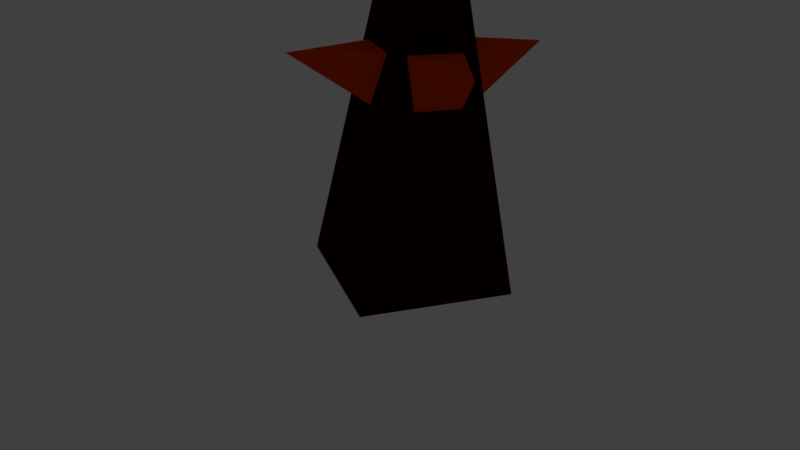 # Source: Pyramid_L_final_.blend  (saved by Blender 2.78.0; exported with 4.5.12 LTS)
import bpy
from mathutils import Matrix  # noqa: F401  (used for matrix-valued properties, if any)

bpy.ops.wm.read_factory_settings(use_empty=True)
scene = bpy.context.scene
scene.name = 'Scene'

# ---- collections
col_collection_1 = bpy.data.collections.new('Collection 1'); scene.collection.children.link(col_collection_1)

# ---- materials (node trees are filled in below, after node groups)
mat_material = bpy.data.materials.new('Material')
mat_material.alpha_threshold = 0.0
mat_material.use_transparent_shadow = False
mat_material.roughness = 0.5
mat_material.line_color = (0.0, 0.0, 0.0, 1.0)
mat_material_001 = bpy.data.materials.new('Material.001')
mat_material_001.alpha_threshold = 0.0
mat_material_001.use_transparent_shadow = False
mat_material_001.diffuse_color = (0.8, 0.05612, 0.0, 1.0)
mat_material_001.roughness = 0.5
mat_material_001.specular_intensity = 0.0
mat_material_002 = bpy.data.materials.new('Material.002')
mat_material_002.alpha_threshold = 0.0
mat_material_002.use_transparent_shadow = False
mat_material_002.diffuse_color = (0.02198, 0.0, 0.0, 1.0)
mat_material_002.roughness = 0.5

# ---- material node trees

# ---- world
world_world = bpy.data.worlds.new('World'); scene.world = world_world
world_world.color = (0.05088, 0.05088, 0.05088)
world_world.use_sun_shadow = False
world_world.sun_shadow_jitter_overblur = 0.0
world_world.cycles.sampling_method = 'MANUAL'

# ---- cameras
cam_camera = bpy.data.cameras.new('Camera')
cam_camera.clip_end = 100.0
cam_camera.lens = 35.0
cam_camera.sensor_width = 32.0
cam_camera.sensor_height = 18.0
cam_camera.ortho_scale = 7.314
cam_camera.dof.focus_distance = 0.0
cam_camera.dof.aperture_fstop = 128.0

# ---- meshes
me_cube = bpy.data.meshes.new('Cube')
me_cube.from_pydata([(1.0, 1.0, 0.0), (1.0, -1.0, 0.0), (-1.0, -1.0, 0.0), (-1.0, 1.0, 0.0), (-1.341e-07, -1.788e-07, 1.996), (-0.3459, 0.3459, 1.456), (0.3459, -0.3459, 1.456), (-0.3459, -0.3459, 1.456), (0.3459, 0.3459, 1.456), (-0.2335, 0.2335, 1.461), (-0.2335, -0.2335, 1.461), (0.2335, -0.2335, 1.461), (0.2335, 0.2335, 1.461), (0.5198, 0.3459, 1.069), (0.6913, 0.2971, 0.8514), (0.5198, -0.3459, 1.069), (0.6913, -0.2971, 0.8514), (1.61, -1.721e-06, 1.06), (-0.5198, -0.3459, 1.069), (0.3459, -0.5198, 1.069), (-0.5198, 0.3459, 1.069), (-0.3459, -0.5198, 1.069), (-0.3459, 0.5198, 1.069), (0.3459, 0.5198, 1.069), (-0.6913, -0.2971, 0.8514), (0.2971, -0.6913, 0.8514), (-0.6913, 0.2971, 0.8514), (-0.2971, 0.6913, 0.8514), (-0.2971, -0.6913, 0.8514), (0.2971, 0.6913, 0.8514), (1.14e-05, 1.61, 1.06), (-1.61, -3.858e-06, 1.06), (-1.047e-05, -1.61, 1.06)], [], [(0, 1, 2, 3), (7, 6, 11, 10), (4, 12, 9), (6, 8, 12, 11), (5, 7, 10, 9), (11, 12, 4), (9, 12, 8, 5), (9, 10, 4), (10, 11, 4), (3, 27, 29, 0), (0, 14, 16, 1), (1, 25, 28, 2), (2, 24, 26, 3), (16, 14, 17), (17, 14, 13), (13, 8, 6, 15), (15, 16, 17), (17, 13, 15), (23, 22, 5, 8), (21, 19, 6, 7), (5, 22, 27, 3), (20, 18, 7, 5), (25, 1, 6, 19), (29, 27, 30), (3, 26, 20, 5), (24, 2, 7, 18), (0, 29, 23, 8), (28, 25, 32), (14, 0, 8, 13), (2, 28, 21, 7), (26, 31, 20), (1, 16, 15, 6), (23, 30, 22), (22, 30, 27), (30, 23, 29), (20, 31, 18), (18, 31, 24), (31, 26, 24), (19, 21, 32), (32, 21, 28), (32, 25, 19)])
me_cube.polygons.foreach_set('material_index', [2, 2, 1, 2, 2, 1, 2, 1, 1, 2, 2, 2, 2, 1, 1, 2, 1, 1, 2, 2, 2, 2, 2, 1, 2, 2, 2, 1, 2, 2, 1, 2, 1, 1, 1, 1, 1, 1, 1, 1, 1])
me_cube.materials.append(mat_material)
me_cube.materials.append(mat_material_001)
me_cube.materials.append(mat_material_002)
me_cube.use_remesh_preserve_volume = False
me_cube.use_remesh_preserve_attributes = False
me_cube.use_mirror_vertex_groups = False
me_cube.update()

# ---- objects
ob_cube = bpy.data.objects.new('Cube', me_cube)
ob_camera = bpy.data.objects.new('Camera', cam_camera)

# ---- transforms, parenting, visibility, modifiers, constraints
ob_cube.location = (0.0, 0.0, 0.0)
ob_cube.scale = (1.0, 1.0, 2.8)
ob_cube.lock_rotations_4d = False
ob_cube.empty_display_type = 'ARROWS'
ob_cube.lineart.crease_threshold = 0.0
ob_camera.location = (9.576, -3.743, 5.344)
ob_camera.rotation_euler = (1.141, -0.03342, 1.228)
ob_camera.lock_rotations_4d = False
ob_camera.empty_display_type = 'ARROWS'
ob_camera.color = (0.0, 0.0, 0.0, 0.0)
ob_camera.display_type = 'WIRE'
ob_camera.lineart.crease_threshold = 0.0

# ---- collection membership
col_collection_1.objects.link(ob_cube)
col_collection_1.objects.link(ob_camera)

# ---- scene / render settings (as saved in the file)
scene.camera = ob_camera
scene.frame_start = 1; scene.frame_end = 250; scene.frame_set(1)
scene.render.engine = 'BLENDER_EEVEE_NEXT'
scene.render.resolution_x = 1280
scene.render.resolution_y = 720
scene.render.dither_intensity = 0.0
scene.cycles.use_denoising = False
scene.cycles.samples = 128
scene.cycles.sampling_pattern = 'TABULATED_SOBOL'
scene.cycles.light_sampling_threshold = 0.0
scene.cycles.use_adaptive_sampling = False
scene.cycles.use_light_tree = False
scene.cycles.blur_glossy = 0.0
scene.cycles.sample_clamp_indirect = 0.0
scene.view_settings.view_transform = 'Standard'
bpy.context.view_layer.update()
